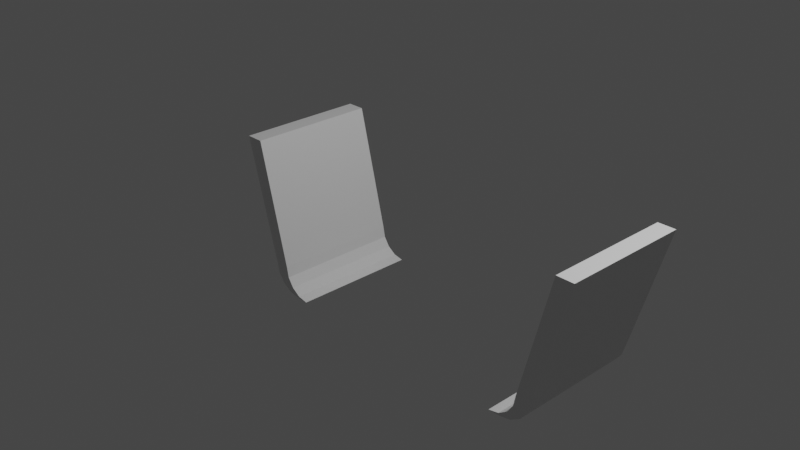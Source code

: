 # Source: GOAL_MESHES.blend  (saved by Blender 2.92.15; exported with 4.5.12 LTS)
import bpy
from mathutils import Matrix  # noqa: F401  (used for matrix-valued properties, if any)

bpy.ops.wm.read_factory_settings(use_empty=True)
scene = bpy.context.scene
scene.name = 'Scene'

# ---- collections
col_collection = bpy.data.collections.new('Collection'); scene.collection.children.link(col_collection)

# ---- materials (node trees are filled in below, after node groups)
mat_material = bpy.data.materials.new('Material')
mat_material.alpha_threshold = 0.0
mat_material.use_transparent_shadow = False
mat_material.line_color = (0.0, 0.0, 0.0, 1.0)

# ---- material node trees
mat_material.use_nodes = True; mat_material.node_tree.nodes.clear()
_N = mat_material.node_tree.nodes; _L = mat_material.node_tree.links
n0 = _N.new('ShaderNodeOutputMaterial'); n0.name = 'Material Output'; n0.location = (300, 300)
n1 = _N.new('ShaderNodeBsdfPrincipled'); n1.name = 'Principled BSDF'; n1.location = (10, 300)
n1.distribution = 'GGX'
n1.subsurface_method = 'BURLEY'
n1.inputs[2].default_value = 0.4
n1.inputs[3].default_value = 1.45
n1.inputs[27].default_value = (0.0, 0.0, 0.0, 1.0)
n1.inputs[28].default_value = 1.0
_L.new(n1.outputs[0], n0.inputs[0])
n0.is_active_output = True

# ---- world
world_world = bpy.data.worlds.new('World'); scene.world = world_world
world_world.use_nodes = True; world_world.node_tree.nodes.clear()
_N = world_world.node_tree.nodes; _L = world_world.node_tree.links
n0 = _N.new('ShaderNodeOutputWorld'); n0.name = 'World Output'; n0.location = (300, 300)
n1 = _N.new('ShaderNodeBackground'); n1.name = 'Background'; n1.location = (10, 300)
n1.inputs[0].default_value = (0.05088, 0.05088, 0.05088, 1.0)
_L.new(n1.outputs[0], n0.inputs[0])
n0.is_active_output = True
world_world.color = (0.05088, 0.05088, 0.05088)
world_world.use_sun_shadow = False
world_world.sun_shadow_jitter_overblur = 0.0

# ---- cameras
cam_camera = bpy.data.cameras.new('Camera')
cam_camera.clip_end = 100.0
cam_camera.ortho_scale = 7.314

# ---- lights
light_light = bpy.data.lights.new('Light', 'POINT')
light_light.transmission_factor = 0.0
light_light.energy = 1000.0
light_light.shadow_soft_size = 0.1
light_light.shadow_maximum_resolution = 0.006
light_light.use_absolute_resolution = True

# ---- meshes
me_cube = bpy.data.meshes.new('Cube')
me_cube.from_pydata([(-1.342, 0.6958, 0.646), (-1.0, 0.6949, -0.6949), (-0.6949, 0.6949, -1.0), (-0.9768, 0.6949, -0.8117), (-0.8117, 0.6949, -0.9768), (-0.9106, 0.6949, -0.9106), (-1.342, -0.6958, 0.646), (-0.6949, -0.6949, -1.0), (-1.0, -0.6949, -0.6949), (-0.8117, -0.6949, -0.9768), (-0.9768, -0.6949, -0.8117), (-0.9106, -0.6949, -0.9106), (-0.6949, 0.0, -1.0), (-1.535, 0.6958, 0.646), (-1.16, 0.6949, -0.6949), (-0.8242, 0.6949, -1.0), (-1.134, 0.6949, -0.8117), (-0.9526, 0.6949, -0.9768), (-1.061, 0.6949, -0.9106), (-1.535, -0.6958, 0.646), (-0.8242, -0.6949, -1.0), (-1.16, -0.6949, -0.6949), (-0.9526, -0.6949, -0.9768), (-1.134, -0.6949, -0.8117), (-1.061, -0.6949, -0.9106), (-0.8242, 0.0, -1.0)], [], [(8, 1, 0, 6), (2, 4, 9, 7, 12), (4, 5, 11, 9), (5, 3, 10, 11), (3, 1, 8, 10), (21, 19, 13, 14), (15, 25, 20, 22, 17), (17, 22, 24, 18), (18, 24, 23, 16), (16, 23, 21, 14), (11, 10, 23, 24), (3, 5, 18, 16), (6, 0, 13, 19), (12, 7, 20, 25), (4, 2, 15, 17), (5, 4, 17, 18), (7, 9, 22, 20), (9, 11, 24, 22), (2, 12, 25, 15), (8, 6, 19, 21), (10, 8, 21, 23), (1, 3, 16, 14), (0, 1, 14, 13)])
_uv = me_cube.uv_layers.new(name='UVMap')
_uv.uv.foreach_set('vector', [0.4131, 0.03814, 0.4131, 0.2119, 0.5869, 0.2119, 0.5869, 0.03814, 0.1631, 0.5381, 0.1485, 0.5381, 0.1485, 0.7119, 0.1631, 0.7119, 0.1631, 0.625, 0.1485, 0.5381, 0.125, 0.5381, 0.125, 0.7119, 0.1485, 0.7119, 0.375, 0.2119, 0.3985, 0.2119, 0.3985, 0.03814, 0.375, 0.03814, 0.3985, 0.2119, 0.4131, 0.2119, 0.4131, 0.03814, 0.3985, 0.03814, 0.4131, 0.03814, 0.5869, 0.03814, 0.5869, 0.2119, 0.4131, 0.2119, 0.1631, 0.5381, 0.1631, 0.625, 0.1631, 0.7119, 0.1485, 0.7119, 0.1485, 0.5381, 0.1485, 0.5381, 0.1485, 0.7119, 0.125, 0.7119, 0.125, 0.5381, 0.375, 0.2119, 0.375, 0.03814, 0.3985, 0.03814, 0.3985, 0.2119, 0.3985, 0.2119, 0.3985, 0.03814, 0.4131, 0.03814, 0.4131, 0.2119, 0.375, 0.03814, 0.3985, 0.03814, 0.3985, 0.03814, 0.375, 0.03814, 0.3985, 0.2119, 0.375, 0.2119, 0.375, 0.2119, 0.3985, 0.2119, 0.5869, 0.03814, 0.5869, 0.2119, 0.5869, 0.2119, 0.5869, 0.03814, 0.1631, 0.625, 0.1631, 0.7119, 0.1631, 0.7119, 0.1631, 0.625, 0.1485, 0.5381, 0.1631, 0.5381, 0.1631, 0.5381, 0.1485, 0.5381, 0.125, 0.5381, 0.1485, 0.5381, 0.1485, 0.5381, 0.125, 0.5381, 0.1631, 0.7119, 0.1485, 0.7119, 0.1485, 0.7119, 0.1631, 0.7119, 0.1485, 0.7119, 0.125, 0.7119, 0.125, 0.7119, 0.1485, 0.7119, 0.1631, 0.5381, 0.1631, 0.625, 0.1631, 0.625, 0.1631, 0.5381, 0.4131, 0.03814, 0.5869, 0.03814, 0.5869, 0.03814, 0.4131, 0.03814, 0.3985, 0.03814, 0.4131, 0.03814, 0.4131, 0.03814, 0.3985, 0.03814, 0.4131, 0.2119, 0.3985, 0.2119, 0.3985, 0.2119, 0.4131, 0.2119, 0.5869, 0.2119, 0.4131, 0.2119, 0.4131, 0.2119, 0.5869, 0.2119])
me_cube.materials.append(mat_material)
me_cube.use_remesh_preserve_volume = False
me_cube.use_remesh_preserve_attributes = False
me_cube.use_mirror_vertex_groups = False
me_cube.update()
me_cube_002 = bpy.data.meshes.new('Cube.002')
me_cube_002.from_pydata([(2.562, 0.6958, 0.646), (1.914, 0.6949, -1.0), (2.22, 0.6949, -0.6949), (2.031, 0.6949, -0.9768), (2.196, 0.6949, -0.8117), (2.13, 0.6949, -0.9106), (2.562, -0.6958, 0.646), (2.22, -0.6949, -0.6949), (1.914, -0.6949, -1.0), (2.196, -0.6949, -0.8117), (2.031, -0.6949, -0.9768), (2.13, -0.6949, -0.9106), (1.914, 0.0, -1.0), (2.755, 0.6958, 0.646), (2.044, 0.6949, -1.0), (2.379, 0.6949, -0.6949), (2.172, 0.6949, -0.9768), (2.354, 0.6949, -0.8117), (2.281, 0.6949, -0.9106), (2.755, -0.6958, 0.646), (2.379, -0.6949, -0.6949), (2.044, -0.6949, -1.0), (2.354, -0.6949, -0.8117), (2.172, -0.6949, -0.9768), (2.281, -0.6949, -0.9106), (2.044, 0.0, -1.0)], [], [(2, 7, 6, 0), (8, 10, 3, 1, 12), (10, 11, 5, 3), (11, 9, 4, 5), (9, 7, 2, 4), (15, 13, 19, 20), (21, 25, 14, 16, 23), (23, 16, 18, 24), (24, 18, 17, 22), (22, 17, 15, 20), (4, 2, 15, 17), (6, 7, 20, 19), (5, 4, 17, 18), (0, 6, 19, 13), (7, 9, 22, 20), (12, 1, 14, 25), (9, 11, 24, 22), (10, 8, 21, 23), (11, 10, 23, 24), (1, 3, 16, 14), (8, 12, 25, 21), (3, 5, 18, 16), (2, 0, 13, 15)])
_uv = me_cube_002.uv_layers.new(name='UVMap')
_uv.uv.foreach_set('vector', [0.4131, 0.5381, 0.4131, 0.7119, 0.5869, 0.7119, 0.5869, 0.5381, 0.3369, 0.7119, 0.3515, 0.7119, 0.3515, 0.5381, 0.3369, 0.5381, 0.3369, 0.625, 0.3515, 0.7119, 0.375, 0.7119, 0.375, 0.5381, 0.3515, 0.5381, 0.375, 0.7119, 0.3985, 0.7119, 0.3985, 0.5381, 0.375, 0.5381, 0.3985, 0.7119, 0.4131, 0.7119, 0.4131, 0.5381, 0.3985, 0.5381, 0.4131, 0.5381, 0.5869, 0.5381, 0.5869, 0.7119, 0.4131, 0.7119, 0.3369, 0.7119, 0.3369, 0.625, 0.3369, 0.5381, 0.3515, 0.5381, 0.3515, 0.7119, 0.3515, 0.7119, 0.3515, 0.5381, 0.375, 0.5381, 0.375, 0.7119, 0.375, 0.7119, 0.375, 0.5381, 0.3985, 0.5381, 0.3985, 0.7119, 0.3985, 0.7119, 0.3985, 0.5381, 0.4131, 0.5381, 0.4131, 0.7119, 0.3985, 0.5381, 0.4131, 0.5381, 0.4131, 0.5381, 0.3985, 0.5381, 0.5869, 0.7119, 0.4131, 0.7119, 0.4131, 0.7119, 0.5869, 0.7119, 0.375, 0.5381, 0.3985, 0.5381, 0.3985, 0.5381, 0.375, 0.5381, 0.5869, 0.5381, 0.5869, 0.7119, 0.5869, 0.7119, 0.5869, 0.5381, 0.4131, 0.7119, 0.3985, 0.7119, 0.3985, 0.7119, 0.4131, 0.7119, 0.3369, 0.625, 0.3369, 0.5381, 0.3369, 0.5381, 0.3369, 0.625, 0.3985, 0.7119, 0.375, 0.7119, 0.375, 0.7119, 0.3985, 0.7119, 0.3515, 0.7119, 0.3369, 0.7119, 0.3369, 0.7119, 0.3515, 0.7119, 0.375, 0.7119, 0.3515, 0.7119, 0.3515, 0.7119, 0.375, 0.7119, 0.3369, 0.5381, 0.3515, 0.5381, 0.3515, 0.5381, 0.3369, 0.5381, 0.3369, 0.7119, 0.3369, 0.625, 0.3369, 0.625, 0.3369, 0.7119, 0.3515, 0.5381, 0.375, 0.5381, 0.375, 0.5381, 0.3515, 0.5381, 0.4131, 0.5381, 0.5869, 0.5381, 0.5869, 0.5381, 0.4131, 0.5381])
me_cube_002.materials.append(mat_material)
me_cube_002.use_remesh_preserve_volume = False
me_cube_002.use_remesh_preserve_attributes = False
me_cube_002.use_mirror_vertex_groups = False
me_cube_002.update()

# ---- objects
ob_front_goal = bpy.data.objects.new('FRONT_GOAL', me_cube)
ob_light = bpy.data.objects.new('Light', light_light)
ob_camera = bpy.data.objects.new('Camera', cam_camera)
ob_back_goal = bpy.data.objects.new('BACK_GOAL', me_cube_002)

# ---- transforms, parenting, visibility, modifiers, constraints
ob_front_goal.location = (0.0, 0.0, 1.088)
ob_front_goal.lock_rotations_4d = False
ob_front_goal.empty_display_type = 'ARROWS'
ob_front_goal.lineart.crease_threshold = 0.0
ob_light.location = (4.076, 1.005, 6.991)
ob_light.rotation_euler = (0.6503, 0.05522, 1.866)
ob_light.lock_rotations_4d = False
ob_light.empty_display_type = 'ARROWS'
ob_light.color = (0.0, 0.0, 0.0, 0.0)
ob_light.lineart.crease_threshold = 0.0
ob_camera.location = (7.359, -6.926, 6.046)
ob_camera.rotation_euler = (1.109, 0.0, 0.8149)
ob_camera.lock_rotations_4d = False
ob_camera.empty_display_type = 'ARROWS'
ob_camera.color = (0.0, 0.0, 0.0, 0.0)
ob_camera.display_type = 'WIRE'
ob_camera.lineart.crease_threshold = 0.0
ob_back_goal.location = (0.0, 0.0, 1.088)
ob_back_goal.lock_rotations_4d = False
ob_back_goal.empty_display_type = 'ARROWS'
ob_back_goal.lineart.crease_threshold = 0.0

# ---- collection membership
col_collection.objects.link(ob_front_goal)
col_collection.objects.link(ob_light)
col_collection.objects.link(ob_camera)
col_collection.objects.link(ob_back_goal)

# ---- scene / render settings (as saved in the file)
scene.camera = ob_camera
scene.frame_start = 1; scene.frame_end = 250; scene.frame_set(1)
scene.render.engine = 'BLENDER_EEVEE_NEXT'
scene.cycles.use_denoising = False
scene.cycles.samples = 128
scene.cycles.sampling_pattern = 'TABULATED_SOBOL'
scene.cycles.use_adaptive_sampling = False
scene.cycles.use_light_tree = False
scene.view_settings.view_transform = 'Filmic'
bpy.context.view_layer.update()
